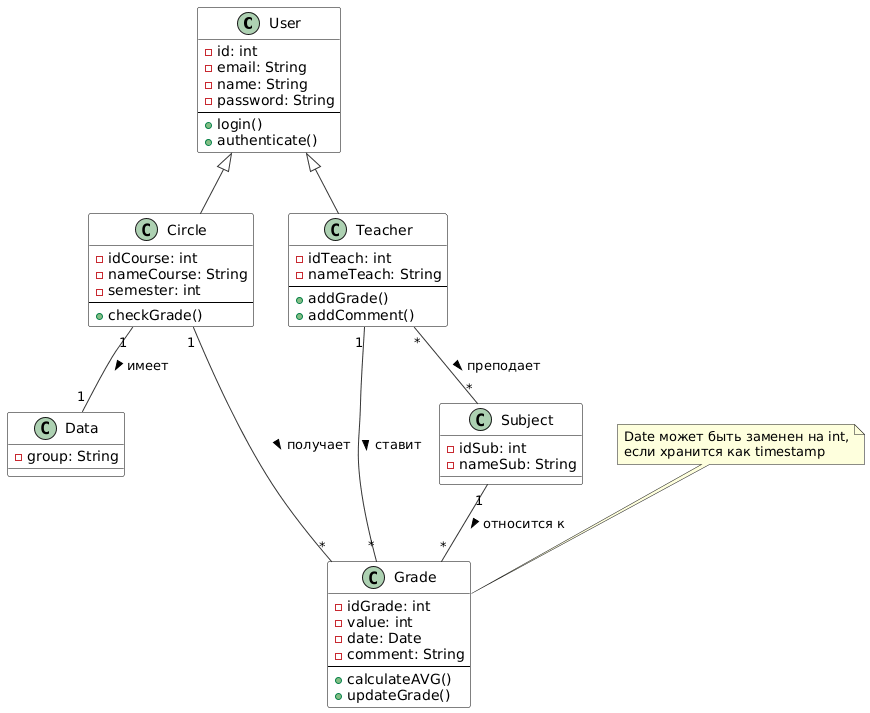

The diagram above was rendered by PlantUML. Its source (embedded in the PNG):
@startuml
' Цветовая схема для наглядности
skinparam class {
    BackgroundColor White
    BorderColor Black
    ArrowColor #333
}

' Класс Пользователь (родительский для Учителя и Круга)
class User {
  - id: int
  - email: String
  - name: String
  - password: String
  --
  + login()
  + authenticate()
}

' Класс Данные (ассоциирован с Кругом)
class Data {
  - group: String
}

' Класс Круг (наследует от User)
class Circle {
  - idCourse: int
  - nameCourse: String
  - semester: int
  --
  + checkGrade()
}

' Класс Оценки
class Grade {
  - idGrade: int
  - value: int
  - date: Date
  - comment: String
  --
  + calculateAVG()
  + updateGrade()
}

' Класс Предмет
class Subject {
  - idSub: int
  - nameSub: String
}

' Класс Учитель (наследует от User)
class Teacher {
  - idTeach: int
  - nameTeach: String
  --
  + addGrade()
  + addComment()
}

' Наследование
User <|-- Circle
User <|-- Teacher

' Ассоциации
Circle "1" -- "1" Data : имеет >
Circle "1" -- "*" Grade : получает >
Teacher "1" -- "*" Grade : ставит >
Subject "1" -- "*" Grade : относится к >
Teacher "*" -- "*" Subject : преподает >

' Примечание для пояснения
note top of Grade
  Date может быть заменен на int,
  если хранится как timestamp
end note
@enduml